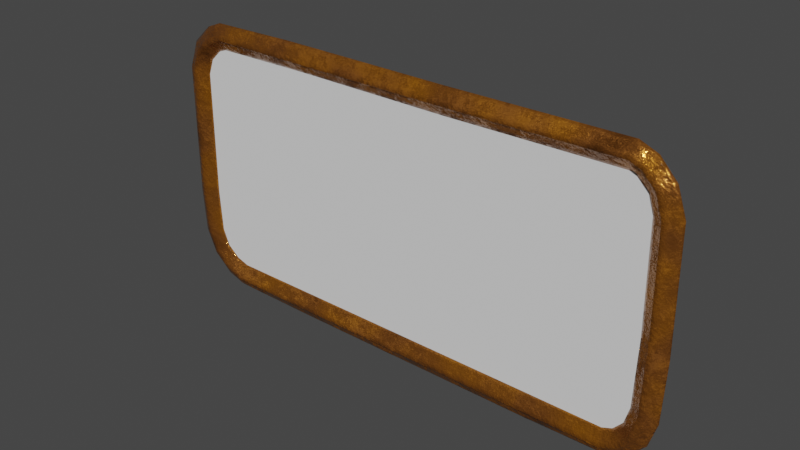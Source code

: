 # Source: espejo_cuadrao.blend  (saved by Blender 3.6.13; exported with 4.5.12 LTS)
import bpy
from mathutils import Matrix  # noqa: F401  (used for matrix-valued properties, if any)

bpy.ops.wm.read_factory_settings(use_empty=True)
scene = bpy.context.scene
scene.name = 'Scene'

# ---- collections
col_collection = bpy.data.collections.new('Collection'); scene.collection.children.link(col_collection)

# ---- materials (node trees are filled in below, after node groups)
mat_material_001 = bpy.data.materials.new('Material.001')
mat_material_001.use_transparent_shadow = False

# ---- node groups
ng_nodegroup = bpy.data.node_groups.new('NodeGroup', 'ShaderNodeTree')
_N = ng_nodegroup.nodes; _L = ng_nodegroup.links
n0 = _N.new('NodeGroupOutput'); n0.name = 'Group Output'; n0.location = (842, 0)
n1 = _N.new('ShaderNodeBsdfPrincipled'); n1.name = 'Principled BSDF'; n1.location = (362, 220)
n1.distribution = 'GGX'
n1.subsurface_method = 'RANDOM_WALK_SKIN'
n1.inputs[1].default_value = 0.7
n1.inputs[3].default_value = 1.1
n1.inputs[15].default_value = 0.4
n1.inputs[16].default_value = 0.175
n1.inputs[19].default_value = 0.0375
n1.inputs[27].default_value = (0.0, 0.0, 0.0, 1.0)
n1.inputs[28].default_value = 1.0
n2 = _N.new('ShaderNodeOutputMaterial'); n2.name = 'Material Output'; n2.location = (652, 220)
n3 = _N.new('ShaderNodeTexNoise'); n3.name = 'Noise Texture'; n3.location = (-288, 190)
n4 = _N.new('ShaderNodeTexNoise'); n4.name = 'Noise Texture.001'; n4.location = (-334, -94)
n4.inputs[2].default_value = 2.0
n4.inputs[3].default_value = 10.0
n4.inputs[4].default_value = 0.75
n5 = _N.new('ShaderNodeBump'); n5.name = 'Bump'; n5.location = (155, -220)
n5.inputs[0].default_value = 0.2
n5.inputs[1].default_value = 1.0
n5.inputs[2].default_value = 1.0
n6 = _N.new('ShaderNodeTexCoord'); n6.name = 'Texture Coordinate'; n6.location = (-652, -107)
n7 = _N.new('ShaderNodeValToRGB'); n7.name = 'Color Ramp'; n7.location = (-13, 191)
while len(n7.color_ramp.elements) > 1: n7.color_ramp.elements.remove(n7.color_ramp.elements[-1])
n7.color_ramp.elements[0].position = 0.0; n7.color_ramp.elements[0].color = (0.6187, 0.2191, 0.001021, 1.0)
_e = n7.color_ramp.elements.new(0.575); _e.color = (0.2851, 0.1044, 0.02151, 1.0)
_e = n7.color_ramp.elements.new(0.825); _e.color = (0.01106, 0.005575, 0.0001344, 1.0)
_e = n7.color_ramp.elements.new(1.0); _e.color = (0.4793, 0.1714, 0.0009106, 1.0)
n8 = _N.new('ShaderNodeTexNoise'); n8.name = 'Musgrave Texture'; n8.location = (-54, -122)
n8.width = 150
n8.normalize = False
n8.inputs[3].default_value = 9.0
n8.inputs[4].default_value = 1.0
n9 = _N.new('NodeGroupInput'); n9.name = 'Group Input'; n9.location = (-852, 0)
_L.new(n5.outputs[0], n1.inputs[5])
_L.new(n4.outputs[0], n5.inputs[3])
_L.new(n4.outputs[1], n8.inputs[2])
_L.new(n8.outputs[0], n1.inputs[2])
_L.new(n3.outputs[1], n7.inputs[0])
_L.new(n7.outputs[0], n1.inputs[0])
_L.new(n1.outputs[0], n2.inputs[0])
_L.new(n6.outputs[3], n4.inputs[0])
n0.is_active_output = True

# ---- material node trees
mat_material_001.use_nodes = True; mat_material_001.node_tree.nodes.clear()
_N = mat_material_001.node_tree.nodes; _L = mat_material_001.node_tree.links
n0 = _N.new('ShaderNodeGroup'); n0.name = 'Group'; n0.location = (-350, 90)
n0.node_tree = ng_nodegroup

# ---- world
world_world = bpy.data.worlds.new('World'); scene.world = world_world
world_world.use_nodes = True; world_world.node_tree.nodes.clear()
_N = world_world.node_tree.nodes; _L = world_world.node_tree.links
n0 = _N.new('ShaderNodeOutputWorld'); n0.name = 'World Output'; n0.location = (300, 300)
n1 = _N.new('ShaderNodeBackground'); n1.name = 'Background'; n1.location = (10, 300)
n1.inputs[0].default_value = (0.05088, 0.05088, 0.05088, 1.0)
_L.new(n1.outputs[0], n0.inputs[0])
n0.is_active_output = True
world_world.color = (0.05088, 0.05088, 0.05088)
world_world.use_sun_shadow = False
world_world.sun_shadow_jitter_overblur = 0.0

# ---- meshes
me_beziercircle = bpy.data.meshes.new('BezierCircle')
me_beziercircle.from_pydata([(-2.382, 0.7508, -0.12), (-2.396, 0.7521, -0.08764), (-2.449, 0.7598, -0.05161), (-2.459, 0.766, -0.0291), (-2.481, 0.7656, -5.291e-08), (-2.459, 0.766, 0.0291), (-2.449, 0.7598, 0.05161), (-2.396, 0.7521, 0.08764), (-2.382, 0.7508, 0.12), (-2.327, 0.7427, 0.08725), (-2.327, 0.7427, -0.08725), (-2.27, 0.9323, -0.12), (-2.305, 0.9557, -0.12), (-2.317, 0.9633, -0.08724), (-2.361, 0.9933, -0.05152), (-2.374, 1.002, -0.02468), (-2.387, 1.011, 0.005801), (-2.362, 0.9938, 0.04634), (-2.317, 0.9633, 0.08724), (-2.305, 0.9557, 0.12), (-2.27, 0.9323, 0.12), (-2.259, 0.9245, 0.08724), (-2.215, 0.8947, 0.05131), (-2.206, 0.8884, 0.02792), (-2.188, 0.8768, -3.625e-08), (-2.206, 0.8884, -0.02792), (-2.215, 0.8947, -0.05131), (-2.259, 0.9245, -0.08724), (-2.16, 1.09, -0.12), (-2.168, 1.101, -0.08724), (-2.196, 1.146, -0.05123), (-2.202, 1.156, -0.02801), (-2.213, 1.173, -3.926e-08), (-2.202, 1.156, 0.02801), (-2.196, 1.146, 0.05123), (-2.168, 1.101, 0.08724), (-2.16, 1.09, 0.12), (-2.138, 1.054, 0.12), (-2.13, 1.043, 0.08724), (-2.102, 0.9974, 0.05143), (-2.093, 0.984, 0.02463), (-2.085, 0.9708, -0.005768), (-2.101, 0.9966, -0.0463), (-2.13, 1.043, -0.08724), (-2.138, 1.054, -0.12), (-2.009, 1.105, -0.12), (-2.013, 1.149, -0.12), (-2.016, 1.16, -0.08854), (-2.05, 1.205, -0.05155), (-2.053, 1.221, -0.0247), (-2.056, 1.236, 0.005781), (-2.05, 1.206, 0.04634), (-2.016, 1.16, 0.08854), (-2.013, 1.149, 0.12), (-2.009, 1.105, 0.12), (-2.004, 1.094, 0.08832), (-2.015, 1.033, 0.05131), (-2.013, 1.022, 0.02793), (-2.009, 1.001, -3.053e-08), (-2.013, 1.022, -0.02793), (-2.015, 1.033, -0.05131), (-2.004, 1.094, -0.08832), (-1.171, 1.216, -0.05123), (-1.117, 1.23, -0.02655), (-1.233, 1.248, 8.56e-09), (-1.117, 1.23, 0.02655), (-1.171, 1.216, 0.05123), (-1.148, 1.04, 0.05122), (-1.025, 1.026, 0.02651), (-1.087, 1.008, -6.259e-09), (-1.025, 1.026, -0.02651), (-1.148, 1.04, -0.05122), (0.396, 1.139, -0.12), (0.3917, 1.152, -0.08776), (0.3944, 1.206, -0.05096), (0.398, 1.218, -0.02741), (0.3909, 1.237, -7.766e-09), (0.398, 1.218, 0.02741), (0.3944, 1.206, 0.05096), (0.3917, 1.152, 0.08776), (0.3959, 1.139, 0.12), (0.3908, 1.096, 0.12), (0.3937, 1.083, 0.08776), (0.3927, 1.029, 0.05113), (0.4238, 1.022, 0.03003), (0.4125, 0.9973, 0.00484), (0.2959, 1.016, -0.02661), (0.3927, 1.029, -0.05113), (0.3937, 1.083, -0.08776), (0.3908, 1.096, -0.12), (1.996, 1.148, -0.12), (2.0, 1.16, -0.08791), (2.008, 1.214, -0.05102), (2.008, 1.227, -0.0267), (2.017, 1.245, 0.006296), (2.011, 1.221, 0.03089), (2.008, 1.214, 0.05102), (2.0, 1.16, 0.0879), (1.996, 1.148, 0.12), (1.99, 1.106, 0.12), (1.986, 1.093, 0.08761), (1.977, 1.04, 0.05115), (1.975, 1.024, -0.02421), (1.977, 1.04, -0.05115), (1.986, 1.093, -0.08761), (1.99, 1.106, -0.12), (1.975, 1.024, 0.02421), (2.002, 1.002, -3.178e-08), (2.119, 1.096, -0.12), (2.127, 1.107, -0.08724), (2.156, 1.151, -0.05135), (2.161, 1.165, -0.02642), (2.175, 1.177, -4.162e-08), (2.161, 1.165, 0.02642), (2.156, 1.151, 0.05135), (2.127, 1.107, 0.08724), (2.119, 1.096, 0.12), (2.095, 1.061, 0.12), (2.087, 1.05, 0.08724), (2.056, 1.006, 0.05134), (2.045, 0.9979, 0.0264), (2.045, 0.9979, -0.0264), (2.056, 1.006, -0.05134), (2.087, 1.05, -0.08724), (2.095, 1.061, -0.12), (2.212, 0.9387, -0.12), (2.248, 0.9603, -0.12), (2.259, 0.9673, -0.08724), (2.305, 0.9946, -0.05153), (2.319, 1.003, -0.02469), (2.332, 1.011, 0.005798), (2.306, 0.9951, 0.04634), (2.259, 0.9673, 0.08724), (2.248, 0.9603, 0.12), (2.212, 0.9387, 0.12), (2.2, 0.9318, 0.08724), (2.154, 0.9046, 0.05131), (2.144, 0.8986, 0.02792), (2.127, 0.8881, -3.111e-08), (2.144, 0.8986, -0.02792), (2.154, 0.9046, -0.05131), (2.2, 0.9318, -0.08724), (2.316, 0.7502, -0.12), (2.33, 0.7513, -0.08685), (2.383, 0.7588, -0.05155), (2.396, 0.7586, -0.02703), (2.415, 0.7635, -2.825e-08), (2.396, 0.7586, 0.02703), (2.383, 0.7588, 0.05155), (2.33, 0.7513, 0.08685), (2.316, 0.7502, 0.12), (2.275, 0.743, 0.12), (2.261, 0.7415, 0.08686), (2.208, 0.7333, 0.05151), (2.194, 0.7287, 0.02589), (2.176, 0.7297, -2.481e-08), (2.194, 0.7287, -0.02589), (2.208, 0.7333, -0.05151), (2.261, 0.7415, -0.08686), (2.275, 0.743, -0.12), (2.29, -0.2374, -0.12), (2.333, -0.2341, -0.12), (2.346, -0.3027, -0.08738), (2.4, -0.2893, -0.05129), (2.414, -0.2772, -0.02655), (2.431, -0.3299, 4.411e-08), (2.414, -0.2772, 0.02655), (2.4, -0.2893, 0.05129), (2.346, -0.3027, 0.08738), (2.333, -0.2341, 0.12), (2.29, -0.2374, 0.12), (2.277, -0.2344, 0.08778), (2.223, -0.2359, 0.05095), (2.211, -0.2382, 0.02741), (2.192, -0.2332, -2.255e-08), (2.211, -0.2382, -0.02741), (2.223, -0.2359, -0.05095), (2.277, -0.2344, -0.08778), (2.314, -0.8727, -0.12), (2.314, -0.8727, 0.12), (2.272, -0.8651, 0.12), (2.258, -0.8637, 0.0871), (2.206, -0.8555, 0.05138), (2.192, -0.8505, 0.02561), (2.174, -0.8513, -1.302e-08), (2.192, -0.8505, -0.02561), (2.206, -0.8555, -0.05138), (2.258, -0.8637, -0.0871), (2.272, -0.8651, -0.12), (2.327, -0.8765, -0.08724), (2.379, -0.8837, -0.05132), (2.394, -0.8791, -0.02648), (2.411, -0.8903, 3.85e-08), (2.394, -0.8791, 0.02648), (2.379, -0.8837, 0.05132), (2.327, -0.8765, 0.08724), (2.216, -1.056, -0.12), (2.253, -1.076, -0.12), (2.265, -1.083, -0.08724), (2.312, -1.11, -0.04631), (2.339, -1.125, -0.005791), (2.325, -1.117, 0.02467), (2.311, -1.109, 0.05148), (2.265, -1.083, 0.08724), (2.253, -1.076, 0.12), (2.216, -1.056, 0.12), (2.204, -1.049, 0.08724), (2.158, -1.023, 0.05127), (2.148, -1.017, 0.02796), (2.13, -1.007, 4.308e-08), (2.148, -1.017, -0.02795), (2.158, -1.023, -0.05127), (2.204, -1.049, -0.08724), (2.104, -1.179, -0.12), (2.128, -1.213, -0.12), (2.136, -1.225, -0.08724), (2.166, -1.269, -0.0514), (2.171, -1.282, -0.02642), (2.185, -1.294, 4.233e-08), (2.171, -1.282, 0.02642), (2.166, -1.269, 0.0514), (2.136, -1.225, 0.08724), (2.128, -1.213, 0.12), (2.104, -1.179, 0.12), (2.096, -1.168, 0.08724), (2.065, -1.124, 0.05139), (2.054, -1.116, 0.02638), (2.048, -1.098, 4.978e-08), (2.054, -1.116, -0.02638), (2.065, -1.124, -0.05139), (2.096, -1.168, -0.08724), (1.976, -1.231, -0.12), (1.979, -1.274, -0.12), (1.985, -1.286, -0.08815), (2.015, -1.331, -0.05146), (2.013, -1.345, -0.02645), (2.023, -1.362, 4.655e-08), (2.013, -1.345, 0.02645), (2.015, -1.331, 0.05146), (1.985, -1.286, 0.08815), (1.979, -1.274, 0.12), (1.976, -1.231, 0.12), (1.971, -1.219, 0.08787), (1.963, -1.164, 0.05091), (1.972, -1.146, 0.02635), (1.956, -1.134, 2.943e-08), (1.972, -1.146, -0.02635), (1.963, -1.164, -0.05091), (1.971, -1.219, -0.08787), (1.219, -1.343, -0.05123), (1.161, -1.356, -0.02655), (1.258, -1.374, 2.563e-08), (1.161, -1.356, 0.02655), (1.219, -1.343, 0.05123), (1.196, -1.151, 0.0253), (1.196, -1.151, -0.0253), (-1.949, -1.27, -0.0872), (-1.146, -1.331, -0.05118), (-1.116, -1.343, -0.02711), (-1.188, -1.362, 2.164e-08), (-1.116, -1.343, 0.02711), (-1.146, -1.331, 0.05119), (-1.949, -1.27, 0.0872), (-1.946, -1.256, 0.12), (-1.942, -1.214, 0.12), (-1.939, -1.2, 0.08712), (-1.932, -1.147, 0.05133), (-1.105, -1.147, 0.03013), (-1.927, -1.116, 4.135e-08), (-1.105, -1.147, -0.03013), (-1.932, -1.147, -0.05133), (-1.939, -1.2, -0.08712), (-1.942, -1.214, -0.12), (-1.939, -1.127, 0.02204), (-1.939, -1.127, -0.02204), (-1.946, -1.256, -0.12), (-2.117, -1.198, -0.12), (-1.981, -1.315, -0.05136), (-1.978, -1.329, -0.02645), (-1.987, -1.346, 4.331e-08), (-1.978, -1.329, 0.02645), (-1.981, -1.315, 0.05136), (-2.117, -1.198, 0.12), (-2.123, -1.21, -0.08724), (-2.149, -1.257, -0.05134), (-2.151, -1.271, -0.02644), (-2.166, -1.284, 5.243e-08), (-2.151, -1.271, 0.02644), (-2.149, -1.257, 0.05134), (-2.123, -1.21, 0.08724), (-2.096, -1.161, 0.12), (-2.089, -1.15, 0.08724), (-2.062, -1.104, 0.0513), (-2.051, -1.094, 0.02638), (-2.047, -1.075, 3.753e-08), (-2.051, -1.094, -0.02638), (-2.062, -1.104, -0.0513), (-2.089, -1.15, -0.08724), (-2.096, -1.161, -0.12), (-2.241, -1.038, -0.12), (-2.275, -1.063, -0.12), (-2.286, -1.071, -0.08724), (-2.329, -1.103, -0.05152), (-2.341, -1.113, -0.02468), (-2.354, -1.122, 0.0058), (-2.33, -1.104, 0.04634), (-2.286, -1.071, 0.08724), (-2.275, -1.063, 0.12), (-2.241, -1.038, 0.12), (-2.23, -1.03, 0.08724), (-2.187, -0.9985, 0.05131), (-2.178, -0.9916, 0.02792), (-2.162, -0.9794, 4.228e-08), (-2.178, -0.9916, -0.02792), (-2.187, -0.9985, -0.05131), (-2.23, -1.03, -0.08724), (-2.321, -0.8521, -0.12), (-2.362, -0.8624, -0.12), (-2.375, -0.8657, -0.08724), (-2.427, -0.8771, -0.05143), (-2.442, -0.8753, -0.02646), (-2.458, -0.886, 3.886e-08), (-2.442, -0.8753, 0.02646), (-2.427, -0.8771, 0.05143), (-2.375, -0.8657, 0.08724), (-2.362, -0.8624, 0.12), (-2.321, -0.8521, 0.12), (-2.308, -0.8491, 0.08724), (-2.256, -0.8356, 0.05139), (-2.244, -0.8267, 0.02636), (-2.225, -0.8287, 3.328e-08), (-2.244, -0.8267, -0.02636), (-2.256, -0.8356, -0.05139), (-2.308, -0.8491, -0.08724), (-2.388, -0.4664, -0.12), (-2.403, -0.4614, -0.08716), (-2.455, -0.4737, -0.05192), (-2.468, -0.4799, -0.02742), (-2.488, -0.4803, -2.09e-10), (-2.468, -0.4799, 0.02742), (-2.455, -0.4737, 0.05192), (-2.403, -0.4614, 0.08716), (-2.388, -0.4664, 0.12), (-2.332, -0.4689, 0.08718), (-2.281, -0.4387, 0.05136), (-2.265, -0.4487, 0.02523), (-2.248, -0.4406, 1.632e-08), (-2.265, -0.4487, -0.02523), (-2.281, -0.4387, -0.05136), (-2.332, -0.4689, -0.08718), (-2.347, -0.4596, -0.12), (-2.347, -0.4596, 0.12), (-2.473, 0.456, -0.01946), (-2.473, 0.456, 0.01946), (-2.266, 0.7334, 0.03005), (-2.242, 0.7295, 1.437e-08), (-2.266, 0.7334, -0.03005), (-2.341, 0.7438, 0.12), (-2.274, 0.7328, 0.05111), (-2.252, 0.7295, 0.01861), (-2.252, 0.7295, -0.01861), (-2.274, 0.7328, -0.05111), (-2.341, 0.7438, -0.12)], [], [(16, 4, 5), (17, 5, 6), (23, 354, 359), (356, 25, 360), (28, 11, 12), (17, 33, 16), (20, 36, 19), (41, 24, 25), (42, 25, 26), (28, 45, 44), (50, 32, 33), (51, 33, 34), (54, 36, 37), (42, 59, 41), (62, 47, 48), (51, 65, 50), (52, 66, 51), (72, 45, 46), (54, 80, 53), (69, 85, 68), (94, 76, 77), (106, 84, 85), (106, 101, 84), (107, 106, 85), (102, 107, 85), (103, 102, 86), (90, 108, 105), (113, 94, 95), (116, 98, 99), (11, 362, 0, 12), (108, 125, 124), (130, 112, 113), (131, 113, 114), (134, 116, 117), (142, 125, 126), (131, 147, 130), (134, 150, 133), (178, 160, 161), (170, 179, 169), (178, 196, 188), (191, 199, 190), (192, 200, 191), (205, 179, 180), (217, 199, 200), (249, 233, 234), (239, 253, 238), (245, 254, 244), (255, 245, 246), (275, 231, 232), (241, 263, 240), (273, 267, 254), (269, 274, 255), (273, 266, 267), (270, 274, 269), (276, 298, 272), (290, 282, 264), (276, 299, 298), (304, 286, 287), (305, 287, 288), (308, 282, 290), (305, 322, 304), (334, 316, 317), (326, 342, 325), (0, 350, 334), (351, 8, 342), (344, 9, 343), (10, 348, 349), (1, 0, 335), (3, 2, 337), (4, 352, 338), (353, 4, 338), (6, 5, 339), (8, 7, 341), (9, 357, 351), (354, 358, 344), (355, 359, 345), (360, 355, 347), (361, 356, 348), (362, 10, 350), (4, 3, 352), (5, 4, 353), (12, 0, 1, 13), (13, 1, 2, 14), (14, 2, 3, 15), (15, 3, 4, 16), (6, 7, 18, 17), (17, 16, 5), (7, 8, 19, 18), (8, 357, 20, 19), (357, 9, 21, 20), (9, 358, 22, 21), (358, 354, 23, 22), (359, 355, 24, 23), (24, 355, 360, 25), (25, 356, 361, 26), (26, 361, 10, 27), (27, 10, 362, 11), (12, 13, 29, 28), (28, 44, 11), (13, 14, 30, 29), (14, 15, 31, 30), (15, 16, 32, 31), (34, 17, 18, 35), (16, 33, 32), (17, 34, 33), (35, 18, 19, 36), (37, 20, 21, 38), (20, 37, 36), (38, 21, 22, 39), (39, 22, 23, 40), (40, 23, 24, 41), (26, 27, 43, 42), (42, 41, 25), (27, 11, 44, 43), (46, 28, 29, 47), (28, 46, 45), (47, 29, 30, 48), (48, 30, 31, 49), (49, 31, 32, 50), (34, 35, 52, 51), (51, 50, 33), (35, 36, 53, 52), (37, 38, 55, 54), (54, 53, 36), (38, 39, 56, 55), (39, 40, 57, 56), (40, 41, 58, 57), (60, 42, 43, 61), (41, 59, 58), (42, 60, 59), (61, 43, 44, 45), (48, 49, 63, 62), (49, 50, 64, 63), (67, 56, 57, 68), (50, 65, 64), (51, 66, 65), (56, 67, 55), (68, 57, 58, 69), (58, 59, 70, 69), (59, 60, 71, 70), (46, 47, 73, 72), (61, 71, 60), (72, 89, 45), (47, 62, 74, 73), (62, 63, 75, 74), (63, 64, 76, 75), (76, 64, 65, 77), (77, 65, 66, 78), (78, 66, 52, 79), (79, 52, 53, 80), (81, 54, 55, 82), (54, 81, 80), (82, 55, 67, 83), (83, 67, 68, 84), (69, 70, 86, 85), (68, 85, 84), (70, 71, 87, 86), (71, 61, 88, 87), (61, 45, 89, 88), (105, 89, 72, 90), (90, 72, 73, 91), (91, 73, 74, 92), (92, 74, 75, 93), (93, 75, 76, 94), (77, 78, 96, 95), (95, 94, 77), (78, 79, 97, 96), (79, 80, 98, 97), (80, 81, 99, 98), (81, 82, 100, 99), (82, 83, 101, 100), (103, 87, 88, 104), (84, 101, 83), (86, 102, 85), (87, 103, 86), (104, 88, 89, 105), (108, 90, 91, 109), (105, 108, 124), (109, 91, 92, 110), (110, 92, 93, 111), (111, 93, 94, 112), (95, 96, 114, 113), (113, 112, 94), (96, 97, 115, 114), (97, 98, 116, 115), (99, 100, 118, 117), (117, 116, 99), (100, 101, 119, 118), (101, 106, 120, 119), (121, 102, 103, 122), (107, 120, 106), (102, 121, 107), (122, 103, 104, 123), (123, 104, 105, 124), (126, 108, 109, 127), (108, 126, 125), (127, 109, 110, 128), (128, 110, 111, 129), (129, 111, 112, 130), (114, 115, 132, 131), (131, 130, 113), (115, 116, 133, 132), (117, 118, 135, 134), (134, 133, 116), (118, 119, 136, 135), (119, 120, 137, 136), (120, 107, 138, 137), (138, 107, 121, 139), (139, 121, 122, 140), (140, 122, 123, 141), (141, 123, 124, 125), (126, 127, 143, 142), (142, 159, 125), (127, 128, 144, 143), (128, 129, 145, 144), (129, 130, 146, 145), (148, 131, 132, 149), (130, 147, 146), (131, 148, 147), (149, 132, 133, 150), (151, 134, 135, 152), (134, 151, 150), (152, 135, 136, 153), (153, 136, 137, 154), (154, 137, 138, 155), (138, 139, 156, 155), (139, 140, 157, 156), (140, 141, 158, 157), (141, 125, 159, 158), (160, 159, 142, 161), (161, 142, 143, 162), (162, 143, 144, 163), (163, 144, 145, 164), (164, 145, 146, 165), (146, 147, 166, 165), (147, 148, 167, 166), (148, 149, 168, 167), (149, 150, 169, 168), (150, 151, 170, 169), (151, 152, 171, 170), (152, 153, 172, 171), (153, 154, 173, 172), (154, 155, 174, 173), (174, 155, 156, 175), (175, 156, 157, 176), (176, 157, 158, 177), (177, 158, 159, 160), (180, 170, 171, 181), (178, 188, 160), (162, 178, 161), (169, 179, 168), (170, 180, 179), (181, 171, 172, 182), (182, 172, 173, 183), (183, 173, 174, 184), (174, 175, 185, 184), (175, 176, 186, 185), (176, 177, 187, 186), (177, 160, 188, 187), (189, 162, 163, 190), (162, 189, 178), (190, 163, 164, 191), (191, 164, 165, 192), (165, 166, 193, 192), (166, 167, 194, 193), (167, 168, 195, 194), (197, 178, 189, 198), (179, 195, 168), (178, 197, 196), (198, 189, 190, 199), (192, 193, 201, 200), (191, 200, 199), (193, 194, 202, 201), (194, 195, 203, 202), (195, 179, 204, 203), (180, 181, 206, 205), (205, 204, 179), (181, 182, 207, 206), (182, 183, 208, 207), (183, 184, 209, 208), (209, 184, 185, 210), (210, 185, 186, 211), (211, 186, 187, 212), (212, 187, 188, 196), (196, 197, 214, 213), (197, 198, 215, 214), (198, 199, 216, 215), (218, 200, 201, 219), (217, 216, 199), (218, 217, 200), (219, 201, 202, 220), (220, 202, 203, 221), (221, 203, 204, 222), (222, 204, 205, 223), (223, 205, 206, 224), (224, 206, 207, 225), (225, 207, 208, 226), (226, 208, 209, 227), (209, 210, 228, 227), (210, 211, 229, 228), (211, 212, 230, 229), (212, 196, 213, 230), (213, 214, 232, 231), (214, 215, 233, 232), (215, 216, 234, 233), (216, 217, 235, 234), (217, 218, 236, 235), (236, 218, 219, 237), (237, 219, 220, 238), (238, 220, 221, 239), (239, 221, 222, 240), (240, 222, 223, 241), (241, 223, 224, 242), (242, 224, 225, 243), (243, 225, 226, 244), (244, 226, 227, 245), (227, 228, 246, 245), (228, 229, 247, 246), (229, 230, 248, 247), (230, 213, 231, 248), (234, 235, 250, 249), (235, 236, 251, 250), (251, 236, 237, 252), (252, 237, 238, 253), (232, 233, 256, 275), (244, 254, 243), (247, 255, 246), (275, 272, 231), (233, 249, 257, 256), (249, 250, 258, 257), (250, 251, 259, 258), (259, 251, 252, 260), (260, 252, 253, 261), (261, 253, 239, 262), (262, 239, 240, 263), (264, 241, 242, 265), (241, 264, 263), (265, 242, 243, 266), (266, 243, 254, 267), (255, 247, 270, 269), (245, 268, 254), (255, 268, 245), (247, 248, 271, 270), (248, 231, 272, 271), (277, 257, 258, 278), (268, 273, 254), (255, 274, 268), (275, 276, 272), (257, 277, 256), (278, 258, 259, 279), (259, 260, 280, 279), (260, 261, 281, 280), (276, 275, 256, 283), (262, 281, 261), (264, 282, 263), (283, 256, 277, 284), (284, 277, 278, 285), (285, 278, 279, 286), (279, 280, 287, 286), (280, 281, 288, 287), (281, 262, 289, 288), (262, 263, 282, 289), (264, 265, 291, 290), (265, 266, 292, 291), (266, 273, 293, 292), (273, 268, 294, 293), (294, 268, 274, 295), (295, 274, 270, 296), (296, 270, 271, 297), (297, 271, 272, 298), (300, 276, 283, 301), (276, 300, 299), (301, 283, 284, 302), (302, 284, 285, 303), (303, 285, 286, 304), (288, 289, 306, 305), (305, 304, 287), (289, 282, 307, 306), (290, 291, 309, 308), (308, 307, 282), (291, 292, 310, 309), (292, 293, 311, 310), (293, 294, 312, 311), (312, 294, 295, 313), (313, 295, 296, 314), (314, 296, 297, 315), (315, 297, 298, 299), (299, 300, 317, 316), (300, 301, 318, 317), (301, 302, 319, 318), (302, 303, 320, 319), (303, 304, 321, 320), (323, 305, 306, 324), (304, 322, 321), (305, 323, 322), (324, 306, 307, 325), (325, 307, 308, 326), (326, 308, 309, 327), (327, 309, 310, 328), (328, 310, 311, 329), (329, 311, 312, 330), (312, 313, 331, 330), (313, 314, 332, 331), (314, 315, 333, 332), (315, 299, 316, 333), (317, 318, 335, 334), (334, 350, 316), (318, 319, 336, 335), (319, 320, 337, 336), (320, 321, 338, 337), (338, 321, 322, 339), (339, 322, 323, 340), (340, 323, 324, 341), (341, 324, 325, 342), (351, 326, 327, 343), (326, 351, 342), (343, 327, 328, 344), (344, 328, 329, 345), (345, 329, 330, 346), (330, 331, 347, 346), (331, 332, 348, 347), (332, 333, 349, 348), (333, 316, 350, 349), (335, 336, 2, 1), (335, 0, 334), (337, 2, 336), (338, 352, 337), (339, 353, 338), (340, 6, 339), (342, 8, 341), (343, 9, 351), (345, 354, 344), (346, 355, 345), (347, 355, 346), (348, 356, 347), (350, 10, 349), (0, 362, 350), (6, 340, 341, 7), (352, 3, 337), (339, 5, 353), (351, 357, 8), (344, 358, 9), (345, 359, 354), (356, 360, 347), (10, 361, 348)])
me_beziercircle.polygons.foreach_set('use_smooth', [True] * 445)
_uv = me_beziercircle.uv_layers.new(name='UVMap')
_uv.uv.foreach_set('vector', [0.02778, 0.2589, 0.0, 0.25, 0.0, 0.3084, 0.02778, 0.3487, 0.0, 0.3084, 0.0, 0.3566, 0.02778, 0.6864, 0.0, 0.6786, 0.0, 0.7143, 0.0, 0.8214, 0.02778, 0.8136, 0.0, 0.7857, 0.05556, 0.03572, 0.02778, 0.0, 0.02778, 0.03571, 0.02778, 0.3487, 0.05556, 0.3138, 0.02778, 0.2589, 0.02778, 0.5357, 0.05556, 0.4643, 0.02778, 0.4643, 0.05556, 0.7589, 0.02778, 0.75, 0.02778, 0.8136, 0.05556, 0.8486, 0.02778, 0.8136, 0.02778, 0.8567, 0.05556, 1.0, 0.08412, 0.9644, 0.05556, 0.9643, 0.08333, 0.2589, 0.05556, 0.25, 0.05556, 0.3138, 0.08333, 0.3487, 0.05556, 0.3138, 0.05556, 0.3565, 0.08412, 0.5356, 0.05556, 0.4643, 0.05556, 0.5357, 0.05556, 0.8486, 0.08333, 0.8136, 0.05556, 0.7589, 0.1168, 0.1435, 0.08426, 0.07143, 0.08333, 0.1433, 0.08333, 0.3487, 0.1188, 0.2255, 0.08333, 0.2589, 0.08426, 0.4286, 0.1168, 0.3565, 0.08333, 0.3487, 0.1825, 0.03571, 0.1389, 0.0, 0.0843, 0.03571, 0.08412, 0.5356, 0.1825, 0.4643, 0.0843, 0.4643, 0.1216, 0.75, 0.1833, 0.7281, 0.1229, 0.5937, 0.2498, 0.2595, 0.1823, 0.25, 0.1823, 0.3102, 0.25, 0.698, 0.1837, 0.6786, 0.1833, 0.7281, 0.25, 0.698, 0.2499, 0.6434, 0.1837, 0.6786, 0.2612, 0.75, 0.25, 0.698, 0.1833, 0.7281, 0.25, 0.802, 0.2612, 0.75, 0.1833, 0.7281, 0.2499, 0.8566, 0.25, 0.802, 0.1794, 0.7131, 0.2498, 0.03571, 0.2778, 0.03573, 0.25, 0.0, 0.2778, 0.3084, 0.2498, 0.2595, 0.2498, 0.3214, 0.2778, 0.4643, 0.2498, 0.4643, 0.2499, 0.5357, 0.02778, 0.0, 0.0, 0.0, 0.0, 0.03571, 0.02778, 0.03571, 0.2778, 1.0, 0.3056, 0.9643, 0.2778, 0.9643, 0.3056, 0.2589, 0.2778, 0.25, 0.2778, 0.3084, 0.3056, 0.3487, 0.2778, 0.3084, 0.2778, 0.3566, 0.3056, 0.5357, 0.2778, 0.4643, 0.2778, 0.5357, 0.3343, 0.03571, 0.3056, 0.0, 0.3056, 0.03571, 0.3056, 0.3487, 0.3346, 0.3111, 0.3056, 0.2589, 0.3056, 0.5357, 0.3343, 0.4643, 0.3056, 0.4643, 0.4998, 0.03577, 0.4338, 0.0, 0.4334, 0.03571, 0.4338, 0.5357, 0.4998, 0.4642, 0.4334, 0.4643, 0.4998, 1.0, 0.5278, 0.9643, 0.4997, 0.9643, 0.5, 0.1915, 0.5278, 0.1514, 0.5, 0.1434, 0.5, 0.25, 0.5278, 0.2411, 0.5, 0.1915, 0.5278, 0.5357, 0.4998, 0.4642, 0.4997, 0.5357, 0.5556, 0.1916, 0.5278, 0.1514, 0.5278, 0.2411, 0.6145, 0.1488, 0.5842, 0.07143, 0.5833, 0.1432, 0.5842, 0.4286, 0.6145, 0.3512, 0.5833, 0.3568, 0.5841, 0.75, 0.6156, 0.6936, 0.5833, 0.6918, 0.6156, 0.8064, 0.5841, 0.75, 0.5833, 0.8082, 0.749, 0.03572, 0.6389, 0.0, 0.5843, 0.03571, 0.5841, 0.5357, 0.749, 0.4643, 0.5843, 0.4643, 0.7499, 0.6918, 0.7144, 0.6786, 0.6156, 0.6936, 0.7144, 0.8214, 0.7499, 0.8082, 0.6156, 0.8064, 0.7499, 0.6918, 0.7492, 0.6434, 0.7144, 0.6786, 0.7492, 0.8566, 0.7499, 0.8082, 0.7144, 0.8214, 0.7778, 1.0, 0.7778, 0.9643, 0.7491, 0.9643, 0.7778, 0.5357, 0.7778, 0.4643, 0.7491, 0.5357, 0.7778, 1.0, 0.8056, 0.9643, 0.7778, 0.9643, 0.8056, 0.2589, 0.7778, 0.25, 0.7778, 0.3084, 0.8056, 0.3487, 0.7778, 0.3084, 0.7778, 0.3566, 0.8056, 0.5357, 0.7778, 0.4643, 0.7778, 0.5357, 0.8056, 0.3487, 0.8333, 0.3084, 0.8056, 0.2589, 0.8763, 0.03571, 0.8333, 0.0, 0.8333, 0.03571, 0.8333, 0.5357, 0.8763, 0.4643, 0.8333, 0.4643, 0.9995, 0.03571, 0.8896, 0.0, 0.8763, 0.03571, 0.8769, 0.5357, 0.9995, 0.4643, 0.8763, 0.4643, 0.8781, 0.6431, 0.9997, 0.5714, 0.8759, 0.5714, 0.9997, 0.9286, 0.8781, 0.8569, 0.8759, 0.9286, 0.9993, 0.07143, 0.9995, 0.03571, 0.8769, 0.07143, 1.0, 0.1916, 0.9992, 0.1434, 0.8753, 0.1912, 0.9991, 0.25, 0.9666, 0.2143, 0.8752, 0.25, 0.9666, 0.2857, 0.9991, 0.25, 0.8752, 0.25, 0.9992, 0.3566, 1.0, 0.3084, 0.8753, 0.3088, 0.9995, 0.4643, 0.9993, 0.4286, 0.8769, 0.4286, 0.9997, 0.5714, 0.9996, 0.5357, 0.8769, 0.5357, 0.9999, 0.6786, 0.9998, 0.6435, 0.8781, 0.6431, 1.0, 0.75, 0.9998, 0.7143, 0.8778, 0.6945, 0.9998, 0.7857, 1.0, 0.75, 0.8778, 0.8055, 0.9998, 0.8565, 0.9999, 0.8214, 0.8781, 0.8569, 0.9996, 0.9643, 0.9997, 0.9286, 0.8769, 0.9643, 0.9991, 0.25, 1.0, 0.1916, 0.9666, 0.2143, 1.0, 0.3084, 0.9991, 0.25, 0.9666, 0.2857, 0.02778, 0.03571, 0.0, 0.03571, 0.0, 0.07143, 0.02778, 0.07143, 0.02778, 0.07143, 0.0, 0.07143, 0.0, 0.1434, 0.02778, 0.1433, 0.02778, 0.1433, 0.0, 0.1434, 0.0, 0.1916, 0.02778, 0.1974, 0.02778, 0.1974, 0.0, 0.1916, 0.0, 0.25, 0.02778, 0.2589, 0.0, 0.3566, 0.0, 0.4286, 0.02778, 0.4286, 0.02778, 0.3487, 0.02778, 0.3487, 0.02778, 0.2589, 0.0, 0.3084, 0.0, 0.4286, 0.0, 0.4643, 0.02778, 0.4643, 0.02778, 0.4286, 0.0, 0.4643, 0.0, 0.5357, 0.02778, 0.5357, 0.02778, 0.4643, 0.0, 0.5357, 0.0, 0.5714, 0.02778, 0.5714, 0.02778, 0.5357, 0.0, 0.5714, 0.0, 0.6435, 0.02778, 0.6433, 0.02778, 0.5714, 0.0, 0.6435, 0.0, 0.6786, 0.02778, 0.6864, 0.02778, 0.6433, 0.0, 0.7143, 0.0, 0.75, 0.02778, 0.75, 0.02778, 0.6864, 0.02778, 0.75, 0.0, 0.75, 0.0, 0.7857, 0.02778, 0.8136, 0.02778, 0.8136, 0.0, 0.8214, 0.0, 0.8565, 0.02778, 0.8567, 0.02778, 0.8567, 0.0, 0.8565, 0.0, 0.9286, 0.02778, 0.9286, 0.02778, 0.9286, 0.0, 0.9286, 0.0, 0.9643, 0.02778, 0.9643, 0.02778, 0.03571, 0.02778, 0.07143, 0.05556, 0.07143, 0.05556, 0.03572, 0.05556, 1.0, 0.05556, 0.9643, 0.02778, 0.9643, 0.02778, 0.07143, 0.02778, 0.1433, 0.05556, 0.1435, 0.05556, 0.07143, 0.02778, 0.1433, 0.02778, 0.1974, 0.05556, 0.1862, 0.05556, 0.1435, 0.02778, 0.1974, 0.02778, 0.2589, 0.05556, 0.25, 0.05556, 0.1862, 0.05556, 0.3565, 0.02778, 0.3487, 0.02778, 0.4286, 0.05556, 0.4286, 0.02778, 0.2589, 0.05556, 0.3138, 0.05556, 0.25, 0.02778, 0.3487, 0.05556, 0.3565, 0.05556, 0.3138, 0.05556, 0.4286, 0.02778, 0.4286, 0.02778, 0.4643, 0.05556, 0.4643, 0.05556, 0.5357, 0.02778, 0.5357, 0.02778, 0.5714, 0.05556, 0.5714, 0.02778, 0.5357, 0.05556, 0.5357, 0.05556, 0.4643, 0.05556, 0.5714, 0.02778, 0.5714, 0.02778, 0.6433, 0.05556, 0.6435, 0.05556, 0.6435, 0.02778, 0.6433, 0.02778, 0.6864, 0.05556, 0.6975, 0.05556, 0.6975, 0.02778, 0.6864, 0.02778, 0.75, 0.05556, 0.7589, 0.02778, 0.8567, 0.02778, 0.9286, 0.05556, 0.9286, 0.05556, 0.8486, 0.05556, 0.8486, 0.05556, 0.7589, 0.02778, 0.8136, 0.02778, 0.9286, 0.02778, 0.9643, 0.05556, 0.9643, 0.05556, 0.9286, 0.0843, 0.03571, 0.05556, 0.03572, 0.05556, 0.07143, 0.08426, 0.07143, 0.05556, 0.03572, 0.0843, 0.03571, 0.08333, 0.0, 0.08426, 0.07143, 0.05556, 0.07143, 0.05556, 0.1435, 0.08333, 0.1433, 0.08333, 0.1433, 0.05556, 0.1435, 0.05556, 0.1862, 0.08333, 0.1974, 0.08333, 0.1974, 0.05556, 0.1862, 0.05556, 0.25, 0.08333, 0.2589, 0.05556, 0.3565, 0.05556, 0.4286, 0.08426, 0.4286, 0.08333, 0.3487, 0.08333, 0.3487, 0.08333, 0.2589, 0.05556, 0.3138, 0.05556, 0.4286, 0.05556, 0.4643, 0.0843, 0.4643, 0.08426, 0.4286, 0.05556, 0.5357, 0.05556, 0.5714, 0.0842, 0.5714, 0.08412, 0.5356, 0.08412, 0.5356, 0.0843, 0.4643, 0.05556, 0.4643, 0.05556, 0.5714, 0.05556, 0.6435, 0.08333, 0.6433, 0.0842, 0.5714, 0.05556, 0.6435, 0.05556, 0.6975, 0.08333, 0.6864, 0.08333, 0.6433, 0.05556, 0.6975, 0.05556, 0.7589, 0.08333, 0.75, 0.08333, 0.6864, 0.08333, 0.8567, 0.05556, 0.8486, 0.05556, 0.9286, 0.0842, 0.9286, 0.05556, 0.7589, 0.08333, 0.8136, 0.08333, 0.75, 0.05556, 0.8486, 0.08333, 0.8567, 0.08333, 0.8136, 0.0842, 0.9286, 0.05556, 0.9286, 0.05556, 0.9643, 0.08412, 0.9644, 0.08333, 0.1433, 0.08333, 0.1974, 0.1188, 0.2745, 0.1168, 0.1435, 0.08333, 0.1974, 0.08333, 0.2589, 0.1152, 0.25, 0.1188, 0.2745, 0.1176, 0.6435, 0.08333, 0.6433, 0.08333, 0.6864, 0.1229, 0.5937, 0.08333, 0.2589, 0.1188, 0.2255, 0.1152, 0.25, 0.08333, 0.3487, 0.1168, 0.3565, 0.1188, 0.2255, 0.08333, 0.6433, 0.1176, 0.6435, 0.0842, 0.5714, 0.1229, 0.5937, 0.08333, 0.6864, 0.08333, 0.75, 0.1216, 0.75, 0.08333, 0.75, 0.08333, 0.8136, 0.1229, 0.9063, 0.1216, 0.75, 0.08333, 0.8136, 0.08333, 0.8567, 0.1176, 0.8565, 0.1229, 0.9063, 0.0843, 0.03571, 0.08426, 0.07143, 0.1823, 0.07143, 0.1825, 0.03571, 0.0842, 0.9286, 0.1176, 0.8565, 0.08333, 0.8567, 0.1825, 1.0, 0.1823, 0.9643, 0.08412, 0.9644, 0.08426, 0.07143, 0.1168, 0.1435, 0.1831, 0.1434, 0.1823, 0.07143, 0.1168, 0.1435, 0.1188, 0.2745, 0.1823, 0.1898, 0.1831, 0.1434, 0.1188, 0.2745, 0.1152, 0.25, 0.1823, 0.25, 0.1823, 0.1898, 0.1823, 0.25, 0.1152, 0.25, 0.1188, 0.2255, 0.1823, 0.3102, 0.1823, 0.3102, 0.1188, 0.2255, 0.1168, 0.3565, 0.1831, 0.3566, 0.1831, 0.3566, 0.1168, 0.3565, 0.08426, 0.4286, 0.1823, 0.4286, 0.1823, 0.4286, 0.08426, 0.4286, 0.0843, 0.4643, 0.1825, 0.4643, 0.1823, 0.5357, 0.08412, 0.5356, 0.0842, 0.5714, 0.1824, 0.5714, 0.08412, 0.5356, 0.1823, 0.5357, 0.1825, 0.4643, 0.1824, 0.5714, 0.0842, 0.5714, 0.1176, 0.6435, 0.183, 0.6434, 0.183, 0.6434, 0.1176, 0.6435, 0.1229, 0.5937, 0.1837, 0.6786, 0.1216, 0.75, 0.1229, 0.9063, 0.1794, 0.7131, 0.1833, 0.7281, 0.1229, 0.5937, 0.1833, 0.7281, 0.1837, 0.6786, 0.1229, 0.9063, 0.1176, 0.8565, 0.183, 0.8566, 0.1794, 0.7131, 0.1176, 0.8565, 0.0842, 0.9286, 0.1824, 0.9286, 0.183, 0.8566, 0.0842, 0.9286, 0.08412, 0.9644, 0.1823, 0.9643, 0.1824, 0.9286, 0.2499, 0.9643, 0.1823, 0.9643, 0.1825, 1.0, 0.2222, 1.0, 0.2498, 0.03571, 0.1825, 0.03571, 0.1823, 0.07143, 0.2498, 0.07143, 0.2498, 0.07143, 0.1823, 0.07143, 0.1831, 0.1434, 0.2498, 0.1433, 0.2498, 0.1433, 0.1831, 0.1434, 0.1823, 0.1898, 0.2498, 0.1915, 0.2498, 0.1915, 0.1823, 0.1898, 0.1823, 0.25, 0.2498, 0.2595, 0.1823, 0.3102, 0.1831, 0.3566, 0.2498, 0.3567, 0.2498, 0.3214, 0.2498, 0.3214, 0.2498, 0.2595, 0.1823, 0.3102, 0.1831, 0.3566, 0.1823, 0.4286, 0.2498, 0.4286, 0.2498, 0.3567, 0.1823, 0.4286, 0.1825, 0.4643, 0.2498, 0.4643, 0.2498, 0.4286, 0.1825, 0.4643, 0.1823, 0.5357, 0.2499, 0.5357, 0.2498, 0.4643, 0.1823, 0.5357, 0.1824, 0.5714, 0.2499, 0.5714, 0.2499, 0.5357, 0.1824, 0.5714, 0.183, 0.6434, 0.2499, 0.6434, 0.2499, 0.5714, 0.2499, 0.8566, 0.183, 0.8566, 0.1824, 0.9286, 0.2499, 0.9286, 0.1837, 0.6786, 0.2499, 0.6434, 0.183, 0.6434, 0.1794, 0.7131, 0.25, 0.802, 0.1833, 0.7281, 0.183, 0.8566, 0.2499, 0.8566, 0.1794, 0.7131, 0.2499, 0.9286, 0.1824, 0.9286, 0.1823, 0.9643, 0.2499, 0.9643, 0.2778, 0.03573, 0.2498, 0.03571, 0.2498, 0.07143, 0.2778, 0.07143, 0.2499, 0.9643, 0.2778, 1.0, 0.2778, 0.9643, 0.2778, 0.07143, 0.2498, 0.07143, 0.2498, 0.1433, 0.2778, 0.1434, 0.2778, 0.1434, 0.2498, 0.1433, 0.2498, 0.1915, 0.2778, 0.1916, 0.2778, 0.1916, 0.2498, 0.1915, 0.2498, 0.2595, 0.2778, 0.25, 0.2498, 0.3214, 0.2498, 0.3567, 0.2778, 0.3566, 0.2778, 0.3084, 0.2778, 0.3084, 0.2778, 0.25, 0.2498, 0.2595, 0.2498, 0.3567, 0.2498, 0.4286, 0.2778, 0.4286, 0.2778, 0.3566, 0.2498, 0.4286, 0.2498, 0.4643, 0.2778, 0.4643, 0.2778, 0.4286, 0.2499, 0.5357, 0.2499, 0.5714, 0.2778, 0.5714, 0.2778, 0.5357, 0.2778, 0.5357, 0.2778, 0.4643, 0.2499, 0.5357, 0.2499, 0.5714, 0.2499, 0.6434, 0.2778, 0.6434, 0.2778, 0.5714, 0.2499, 0.6434, 0.25, 0.698, 0.2778, 0.6917, 0.2778, 0.6434, 0.2778, 0.8083, 0.25, 0.802, 0.2499, 0.8566, 0.2778, 0.8566, 0.2612, 0.75, 0.2778, 0.6917, 0.25, 0.698, 0.25, 0.802, 0.2778, 0.8083, 0.2612, 0.75, 0.2778, 0.8566, 0.2499, 0.8566, 0.2499, 0.9286, 0.2778, 0.9286, 0.2778, 0.9286, 0.2499, 0.9286, 0.2499, 0.9643, 0.2778, 0.9643, 0.3056, 0.03571, 0.2778, 0.03573, 0.2778, 0.07143, 0.3056, 0.07143, 0.2778, 0.03573, 0.3056, 0.03571, 0.3056, 0.0, 0.3056, 0.07143, 0.2778, 0.07143, 0.2778, 0.1434, 0.3056, 0.1433, 0.3056, 0.1433, 0.2778, 0.1434, 0.2778, 0.1916, 0.3056, 0.1974, 0.3056, 0.1974, 0.2778, 0.1916, 0.2778, 0.25, 0.3056, 0.2589, 0.2778, 0.3566, 0.2778, 0.4286, 0.3056, 0.4286, 0.3056, 0.3487, 0.3056, 0.3487, 0.3056, 0.2589, 0.2778, 0.3084, 0.2778, 0.4286, 0.2778, 0.4643, 0.3056, 0.4643, 0.3056, 0.4286, 0.2778, 0.5357, 0.2778, 0.5714, 0.3056, 0.5714, 0.3056, 0.5357, 0.3056, 0.5357, 0.3056, 0.4643, 0.2778, 0.4643, 0.2778, 0.5714, 0.2778, 0.6434, 0.3056, 0.6433, 0.3056, 0.5714, 0.2778, 0.6434, 0.2778, 0.6917, 0.3056, 0.6864, 0.3056, 0.6433, 0.2778, 0.6917, 0.2612, 0.75, 0.3056, 0.75, 0.3056, 0.6864, 0.3056, 0.75, 0.2612, 0.75, 0.2778, 0.8083, 0.3056, 0.8136, 0.3056, 0.8136, 0.2778, 0.8083, 0.2778, 0.8566, 0.3056, 0.8567, 0.3056, 0.8567, 0.2778, 0.8566, 0.2778, 0.9286, 0.3056, 0.9286, 0.3056, 0.9286, 0.2778, 0.9286, 0.2778, 0.9643, 0.3056, 0.9643, 0.3056, 0.03571, 0.3056, 0.07143, 0.3344, 0.07143, 0.3343, 0.03571, 0.3342, 1.0, 0.3343, 0.9643, 0.3056, 0.9643, 0.3056, 0.07143, 0.3056, 0.1433, 0.3344, 0.1432, 0.3344, 0.07143, 0.3056, 0.1433, 0.3056, 0.1974, 0.3346, 0.1889, 0.3344, 0.1432, 0.3056, 0.1974, 0.3056, 0.2589, 0.3347, 0.25, 0.3346, 0.1889, 0.3344, 0.3568, 0.3056, 0.3487, 0.3056, 0.4286, 0.3344, 0.4286, 0.3056, 0.2589, 0.3346, 0.3111, 0.3347, 0.25, 0.3056, 0.3487, 0.3344, 0.3568, 0.3346, 0.3111, 0.3344, 0.4286, 0.3056, 0.4286, 0.3056, 0.4643, 0.3343, 0.4643, 0.3343, 0.5357, 0.3056, 0.5357, 0.3056, 0.5714, 0.3342, 0.5714, 0.3056, 0.5357, 0.3343, 0.5357, 0.3343, 0.4643, 0.3342, 0.5714, 0.3056, 0.5714, 0.3056, 0.6433, 0.334, 0.6434, 0.334, 0.6434, 0.3056, 0.6433, 0.3056, 0.6864, 0.334, 0.6938, 0.334, 0.6938, 0.3056, 0.6864, 0.3056, 0.75, 0.3339, 0.75, 0.3056, 0.75, 0.3056, 0.8136, 0.334, 0.8062, 0.3339, 0.75, 0.3056, 0.8136, 0.3056, 0.8567, 0.334, 0.8566, 0.334, 0.8062, 0.3056, 0.8567, 0.3056, 0.9286, 0.3342, 0.9286, 0.334, 0.8566, 0.3056, 0.9286, 0.3056, 0.9643, 0.3343, 0.9643, 0.3342, 0.9286, 0.4338, 0.0, 0.3889, 0.0, 0.3343, 0.03571, 0.4334, 0.03571, 0.4334, 0.03571, 0.3343, 0.03571, 0.3344, 0.07143, 0.4401, 0.07143, 0.4401, 0.07143, 0.3344, 0.07143, 0.3344, 0.1432, 0.4396, 0.145, 0.4396, 0.145, 0.3344, 0.1432, 0.3346, 0.1889, 0.4392, 0.2199, 0.4392, 0.2199, 0.3346, 0.1889, 0.3347, 0.25, 0.4427, 0.25, 0.3347, 0.25, 0.3346, 0.3111, 0.4392, 0.2801, 0.4427, 0.25, 0.3346, 0.3111, 0.3344, 0.3568, 0.4396, 0.355, 0.4392, 0.2801, 0.3344, 0.3568, 0.3344, 0.4286, 0.4401, 0.4286, 0.4396, 0.355, 0.3344, 0.4286, 0.3343, 0.4643, 0.4334, 0.4643, 0.4401, 0.4286, 0.3343, 0.4643, 0.3343, 0.5357, 0.4338, 0.5357, 0.4334, 0.4643, 0.3343, 0.5357, 0.3342, 0.5714, 0.4335, 0.5714, 0.4338, 0.5357, 0.3342, 0.5714, 0.334, 0.6434, 0.4343, 0.6434, 0.4335, 0.5714, 0.334, 0.6434, 0.334, 0.6938, 0.4335, 0.6893, 0.4343, 0.6434, 0.334, 0.6938, 0.3339, 0.75, 0.4335, 0.75, 0.4335, 0.6893, 0.4335, 0.75, 0.3339, 0.75, 0.334, 0.8062, 0.4335, 0.8107, 0.4335, 0.8107, 0.334, 0.8062, 0.334, 0.8566, 0.4343, 0.8566, 0.4343, 0.8566, 0.334, 0.8566, 0.3342, 0.9286, 0.4335, 0.9286, 0.4335, 0.9286, 0.3342, 0.9286, 0.3343, 0.9643, 0.4338, 0.9643, 0.4997, 0.5357, 0.4338, 0.5357, 0.4335, 0.5714, 0.4998, 0.5714, 0.4998, 1.0, 0.4997, 0.9643, 0.4338, 0.9643, 0.4401, 0.07143, 0.4998, 0.03577, 0.4334, 0.03571, 0.4334, 0.4643, 0.4998, 0.4642, 0.4401, 0.4286, 0.4338, 0.5357, 0.4997, 0.5357, 0.4998, 0.4642, 0.4998, 0.5714, 0.4335, 0.5714, 0.4343, 0.6434, 0.4998, 0.6436, 0.4998, 0.6436, 0.4343, 0.6434, 0.4335, 0.6893, 0.4999, 0.6946, 0.4999, 0.6946, 0.4335, 0.6893, 0.4335, 0.75, 0.5, 0.75, 0.4335, 0.75, 0.4335, 0.8107, 0.4999, 0.8054, 0.5, 0.75, 0.4335, 0.8107, 0.4343, 0.8566, 0.4998, 0.8564, 0.4999, 0.8054, 0.4343, 0.8566, 0.4335, 0.9286, 0.4998, 0.9286, 0.4998, 0.8564, 0.4335, 0.9286, 0.4338, 0.9643, 0.4997, 0.9643, 0.4998, 0.9286, 0.5, 0.07143, 0.4401, 0.07143, 0.4396, 0.145, 0.5, 0.1434, 0.4401, 0.07143, 0.5, 0.07143, 0.4998, 0.03577, 0.5, 0.1434, 0.4396, 0.145, 0.4392, 0.2199, 0.5, 0.1915, 0.5, 0.1915, 0.4392, 0.2199, 0.4427, 0.25, 0.5, 0.25, 0.4427, 0.25, 0.4392, 0.2801, 0.5, 0.3085, 0.5, 0.25, 0.4392, 0.2801, 0.4396, 0.355, 0.5, 0.3566, 0.5, 0.3085, 0.4396, 0.355, 0.4401, 0.4286, 0.5, 0.4286, 0.5, 0.3566, 0.5278, 0.03571, 0.4998, 0.03577, 0.5, 0.07143, 0.5278, 0.07143, 0.4998, 0.4642, 0.5, 0.4286, 0.4401, 0.4286, 0.4998, 0.03577, 0.5278, 0.03571, 0.5278, 0.0, 0.5278, 0.07143, 0.5, 0.07143, 0.5, 0.1434, 0.5278, 0.1514, 0.5, 0.25, 0.5, 0.3085, 0.5278, 0.3026, 0.5278, 0.2411, 0.5, 0.1915, 0.5278, 0.2411, 0.5278, 0.1514, 0.5, 0.3085, 0.5, 0.3566, 0.5278, 0.3566, 0.5278, 0.3026, 0.5, 0.3566, 0.5, 0.4286, 0.5278, 0.4286, 0.5278, 0.3566, 0.5, 0.4286, 0.4998, 0.4642, 0.5278, 0.4643, 0.5278, 0.4286, 0.4997, 0.5357, 0.4998, 0.5714, 0.5278, 0.5714, 0.5278, 0.5357, 0.5278, 0.5357, 0.5278, 0.4643, 0.4998, 0.4642, 0.4998, 0.5714, 0.4998, 0.6436, 0.5278, 0.6434, 0.5278, 0.5714, 0.4998, 0.6436, 0.4999, 0.6946, 0.5278, 0.6864, 0.5278, 0.6434, 0.4999, 0.6946, 0.5, 0.75, 0.5278, 0.75, 0.5278, 0.6864, 0.5278, 0.75, 0.5, 0.75, 0.4999, 0.8054, 0.5278, 0.8136, 0.5278, 0.8136, 0.4999, 0.8054, 0.4998, 0.8564, 0.5278, 0.8566, 0.5278, 0.8566, 0.4998, 0.8564, 0.4998, 0.9286, 0.5278, 0.9286, 0.5278, 0.9286, 0.4998, 0.9286, 0.4997, 0.9643, 0.5278, 0.9643, 0.5278, 0.0, 0.5278, 0.03571, 0.5556, 0.03571, 0.5556, 0.0, 0.5278, 0.03571, 0.5278, 0.07143, 0.5556, 0.07143, 0.5556, 0.03571, 0.5278, 0.07143, 0.5278, 0.1514, 0.5556, 0.1433, 0.5556, 0.07143, 0.5556, 0.25, 0.5278, 0.2411, 0.5278, 0.3026, 0.5556, 0.3084, 0.5556, 0.1916, 0.5556, 0.1433, 0.5278, 0.1514, 0.5556, 0.25, 0.5556, 0.1916, 0.5278, 0.2411, 0.5556, 0.3084, 0.5278, 0.3026, 0.5278, 0.3566, 0.5556, 0.3567, 0.5556, 0.3567, 0.5278, 0.3566, 0.5278, 0.4286, 0.5556, 0.4286, 0.5556, 0.4286, 0.5278, 0.4286, 0.5278, 0.4643, 0.5556, 0.4643, 0.5556, 0.4643, 0.5278, 0.4643, 0.5278, 0.5357, 0.5556, 0.5357, 0.5556, 0.5357, 0.5278, 0.5357, 0.5278, 0.5714, 0.5556, 0.5714, 0.5556, 0.5714, 0.5278, 0.5714, 0.5278, 0.6434, 0.5556, 0.6434, 0.5556, 0.6434, 0.5278, 0.6434, 0.5278, 0.6864, 0.5556, 0.6917, 0.5556, 0.6917, 0.5278, 0.6864, 0.5278, 0.75, 0.5556, 0.75, 0.5278, 0.75, 0.5278, 0.8136, 0.5556, 0.8083, 0.5556, 0.75, 0.5278, 0.8136, 0.5278, 0.8566, 0.5556, 0.8566, 0.5556, 0.8083, 0.5278, 0.8566, 0.5278, 0.9286, 0.5556, 0.9286, 0.5556, 0.8566, 0.5278, 0.9286, 0.5278, 0.9643, 0.5556, 0.9643, 0.5556, 0.9286, 0.5556, 0.0, 0.5556, 0.03571, 0.5843, 0.03571, 0.5833, 0.0, 0.5556, 0.03571, 0.5556, 0.07143, 0.5842, 0.07143, 0.5843, 0.03571, 0.5556, 0.07143, 0.5556, 0.1433, 0.5833, 0.1432, 0.5842, 0.07143, 0.5556, 0.1433, 0.5556, 0.1916, 0.5833, 0.1915, 0.5833, 0.1432, 0.5556, 0.1916, 0.5556, 0.25, 0.5833, 0.25, 0.5833, 0.1915, 0.5833, 0.25, 0.5556, 0.25, 0.5556, 0.3084, 0.5833, 0.3085, 0.5833, 0.3085, 0.5556, 0.3084, 0.5556, 0.3567, 0.5833, 0.3568, 0.5833, 0.3568, 0.5556, 0.3567, 0.5556, 0.4286, 0.5842, 0.4286, 0.5842, 0.4286, 0.5556, 0.4286, 0.5556, 0.4643, 0.5843, 0.4643, 0.5843, 0.4643, 0.5556, 0.4643, 0.5556, 0.5357, 0.5841, 0.5357, 0.5841, 0.5357, 0.5556, 0.5357, 0.5556, 0.5714, 0.5842, 0.5714, 0.5842, 0.5714, 0.5556, 0.5714, 0.5556, 0.6434, 0.584, 0.6431, 0.584, 0.6431, 0.5556, 0.6434, 0.5556, 0.6917, 0.5833, 0.6918, 0.5833, 0.6918, 0.5556, 0.6917, 0.5556, 0.75, 0.5841, 0.75, 0.5556, 0.75, 0.5556, 0.8083, 0.5833, 0.8082, 0.5841, 0.75, 0.5556, 0.8083, 0.5556, 0.8566, 0.584, 0.8569, 0.5833, 0.8082, 0.5556, 0.8566, 0.5556, 0.9286, 0.5842, 0.9286, 0.584, 0.8569, 0.5556, 0.9286, 0.5556, 0.9643, 0.5841, 0.9643, 0.5842, 0.9286, 0.5833, 0.1432, 0.5833, 0.1915, 0.6149, 0.2645, 0.6145, 0.1488, 0.5833, 0.1915, 0.5833, 0.25, 0.6132, 0.25, 0.6149, 0.2645, 0.6132, 0.25, 0.5833, 0.25, 0.5833, 0.3085, 0.6149, 0.2355, 0.6149, 0.2355, 0.5833, 0.3085, 0.5833, 0.3568, 0.6145, 0.3512, 0.5843, 0.03571, 0.5842, 0.07143, 0.749, 0.07143, 0.749, 0.03572, 0.5833, 0.6918, 0.6156, 0.6936, 0.584, 0.6431, 0.584, 0.8569, 0.6156, 0.8064, 0.5833, 0.8082, 0.6667, 1.0, 0.7491, 0.9643, 0.5841, 0.9643, 0.5842, 0.07143, 0.6145, 0.1488, 0.7174, 0.1476, 0.749, 0.07143, 0.6145, 0.1488, 0.6149, 0.2645, 0.7166, 0.2402, 0.7174, 0.1476, 0.6149, 0.2645, 0.6132, 0.25, 0.718, 0.25, 0.7166, 0.2402, 0.718, 0.25, 0.6132, 0.25, 0.6149, 0.2355, 0.7166, 0.2598, 0.7166, 0.2598, 0.6149, 0.2355, 0.6145, 0.3512, 0.7174, 0.3524, 0.7174, 0.3524, 0.6145, 0.3512, 0.5842, 0.4286, 0.749, 0.4286, 0.749, 0.4286, 0.5842, 0.4286, 0.5843, 0.4643, 0.749, 0.4643, 0.7491, 0.5357, 0.5841, 0.5357, 0.5842, 0.5714, 0.7491, 0.5714, 0.5841, 0.5357, 0.7491, 0.5357, 0.749, 0.4643, 0.7491, 0.5714, 0.5842, 0.5714, 0.584, 0.6431, 0.7492, 0.6434, 0.7492, 0.6434, 0.584, 0.6431, 0.6156, 0.6936, 0.7144, 0.6786, 0.6156, 0.8064, 0.584, 0.8569, 0.7492, 0.8566, 0.7144, 0.8214, 0.5841, 0.75, 0.7492, 0.75, 0.6156, 0.6936, 0.6156, 0.8064, 0.7492, 0.75, 0.5841, 0.75, 0.584, 0.8569, 0.5842, 0.9286, 0.7491, 0.9286, 0.7492, 0.8566, 0.5842, 0.9286, 0.5841, 0.9643, 0.7491, 0.9643, 0.7491, 0.9286, 0.75, 0.1434, 0.7174, 0.1476, 0.7166, 0.2402, 0.75, 0.1916, 0.7492, 0.75, 0.7499, 0.6918, 0.6156, 0.6936, 0.6156, 0.8064, 0.7499, 0.8082, 0.7492, 0.75, 0.7222, 1.0, 0.7778, 1.0, 0.7491, 0.9643, 0.7174, 0.1476, 0.75, 0.1434, 0.749, 0.07143, 0.75, 0.1916, 0.7166, 0.2402, 0.718, 0.25, 0.75, 0.25, 0.718, 0.25, 0.7166, 0.2598, 0.75, 0.3084, 0.75, 0.25, 0.7166, 0.2598, 0.7174, 0.3524, 0.75, 0.3566, 0.75, 0.3084, 0.7778, 0.03574, 0.749, 0.03572, 0.749, 0.07143, 0.7778, 0.07143, 0.749, 0.4286, 0.75, 0.3566, 0.7174, 0.3524, 0.7491, 0.5357, 0.7778, 0.4643, 0.749, 0.4643, 0.7778, 0.07143, 0.749, 0.07143, 0.75, 0.1434, 0.7778, 0.1434, 0.7778, 0.1434, 0.75, 0.1434, 0.75, 0.1916, 0.7778, 0.1916, 0.7778, 0.1916, 0.75, 0.1916, 0.75, 0.25, 0.7778, 0.25, 0.75, 0.25, 0.75, 0.3084, 0.7778, 0.3084, 0.7778, 0.25, 0.75, 0.3084, 0.75, 0.3566, 0.7778, 0.3566, 0.7778, 0.3084, 0.75, 0.3566, 0.749, 0.4286, 0.7778, 0.4286, 0.7778, 0.3566, 0.749, 0.4286, 0.749, 0.4643, 0.7778, 0.4643, 0.7778, 0.4286, 0.7491, 0.5357, 0.7491, 0.5714, 0.7778, 0.5714, 0.7778, 0.5357, 0.7491, 0.5714, 0.7492, 0.6434, 0.7778, 0.6435, 0.7778, 0.5714, 0.7492, 0.6434, 0.7499, 0.6918, 0.7778, 0.6917, 0.7778, 0.6435, 0.7499, 0.6918, 0.7492, 0.75, 0.7778, 0.75, 0.7778, 0.6917, 0.7778, 0.75, 0.7492, 0.75, 0.7499, 0.8082, 0.7778, 0.8083, 0.7778, 0.8083, 0.7499, 0.8082, 0.7492, 0.8566, 0.7778, 0.8565, 0.7778, 0.8565, 0.7492, 0.8566, 0.7491, 0.9286, 0.7778, 0.9286, 0.7778, 0.9286, 0.7491, 0.9286, 0.7491, 0.9643, 0.7778, 0.9643, 0.8056, 0.03571, 0.7778, 0.03574, 0.7778, 0.07143, 0.8056, 0.07143, 0.7778, 0.03574, 0.8056, 0.03571, 0.8056, 0.0, 0.8056, 0.07143, 0.7778, 0.07143, 0.7778, 0.1434, 0.8056, 0.1433, 0.8056, 0.1433, 0.7778, 0.1434, 0.7778, 0.1916, 0.8056, 0.1974, 0.8056, 0.1974, 0.7778, 0.1916, 0.7778, 0.25, 0.8056, 0.2589, 0.7778, 0.3566, 0.7778, 0.4286, 0.8056, 0.4286, 0.8056, 0.3487, 0.8056, 0.3487, 0.8056, 0.2589, 0.7778, 0.3084, 0.7778, 0.4286, 0.7778, 0.4643, 0.8056, 0.4643, 0.8056, 0.4286, 0.7778, 0.5357, 0.7778, 0.5714, 0.8056, 0.5714, 0.8056, 0.5357, 0.8056, 0.5357, 0.8056, 0.4643, 0.7778, 0.4643, 0.7778, 0.5714, 0.7778, 0.6435, 0.8056, 0.6433, 0.8056, 0.5714, 0.7778, 0.6435, 0.7778, 0.6917, 0.8056, 0.6864, 0.8056, 0.6433, 0.7778, 0.6917, 0.7778, 0.75, 0.8056, 0.75, 0.8056, 0.6864, 0.8056, 0.75, 0.7778, 0.75, 0.7778, 0.8083, 0.8056, 0.8136, 0.8056, 0.8136, 0.7778, 0.8083, 0.7778, 0.8565, 0.8056, 0.8567, 0.8056, 0.8567, 0.7778, 0.8565, 0.7778, 0.9286, 0.8056, 0.9286, 0.8056, 0.9286, 0.7778, 0.9286, 0.7778, 0.9643, 0.8056, 0.9643, 0.8056, 0.0, 0.8056, 0.03571, 0.8333, 0.03571, 0.8333, 0.0, 0.8056, 0.03571, 0.8056, 0.07143, 0.8333, 0.07143, 0.8333, 0.03571, 0.8056, 0.07143, 0.8056, 0.1433, 0.8333, 0.1433, 0.8333, 0.07143, 0.8056, 0.1433, 0.8056, 0.1974, 0.8333, 0.1916, 0.8333, 0.1433, 0.8056, 0.1974, 0.8056, 0.2589, 0.8333, 0.25, 0.8333, 0.1916, 0.8333, 0.3567, 0.8056, 0.3487, 0.8056, 0.4286, 0.8333, 0.4286, 0.8056, 0.2589, 0.8333, 0.3084, 0.8333, 0.25, 0.8056, 0.3487, 0.8333, 0.3567, 0.8333, 0.3084, 0.8333, 0.4286, 0.8056, 0.4286, 0.8056, 0.4643, 0.8333, 0.4643, 0.8333, 0.4643, 0.8056, 0.4643, 0.8056, 0.5357, 0.8333, 0.5357, 0.8333, 0.5357, 0.8056, 0.5357, 0.8056, 0.5714, 0.8333, 0.5714, 0.8333, 0.5714, 0.8056, 0.5714, 0.8056, 0.6433, 0.8333, 0.6434, 0.8333, 0.6434, 0.8056, 0.6433, 0.8056, 0.6864, 0.8333, 0.6918, 0.8333, 0.6918, 0.8056, 0.6864, 0.8056, 0.75, 0.8333, 0.75, 0.8056, 0.75, 0.8056, 0.8136, 0.8333, 0.8082, 0.8333, 0.75, 0.8056, 0.8136, 0.8056, 0.8567, 0.8333, 0.8566, 0.8333, 0.8082, 0.8056, 0.8567, 0.8056, 0.9286, 0.8333, 0.9286, 0.8333, 0.8566, 0.8056, 0.9286, 0.8056, 0.9643, 0.8333, 0.9643, 0.8333, 0.9286, 0.8333, 0.03571, 0.8333, 0.07143, 0.8769, 0.07143, 0.8763, 0.03571, 0.8611, 1.0, 0.8769, 0.9643, 0.8333, 0.9643, 0.8333, 0.07143, 0.8333, 0.1433, 0.8752, 0.1417, 0.8769, 0.07143, 0.8333, 0.1433, 0.8333, 0.1916, 0.8753, 0.1912, 0.8752, 0.1417, 0.8333, 0.1916, 0.8333, 0.25, 0.8752, 0.25, 0.8753, 0.1912, 0.8752, 0.25, 0.8333, 0.25, 0.8333, 0.3084, 0.8753, 0.3088, 0.8753, 0.3088, 0.8333, 0.3084, 0.8333, 0.3567, 0.8752, 0.3583, 0.8752, 0.3583, 0.8333, 0.3567, 0.8333, 0.4286, 0.8769, 0.4286, 0.8769, 0.4286, 0.8333, 0.4286, 0.8333, 0.4643, 0.8763, 0.4643, 0.8769, 0.5357, 0.8333, 0.5357, 0.8333, 0.5714, 0.8759, 0.5714, 0.8333, 0.5357, 0.8769, 0.5357, 0.8763, 0.4643, 0.8759, 0.5714, 0.8333, 0.5714, 0.8333, 0.6434, 0.8781, 0.6431, 0.8781, 0.6431, 0.8333, 0.6434, 0.8333, 0.6918, 0.8778, 0.6945, 0.8778, 0.6945, 0.8333, 0.6918, 0.8333, 0.75, 0.8785, 0.75, 0.8333, 0.75, 0.8333, 0.8082, 0.8778, 0.8055, 0.8785, 0.75, 0.8333, 0.8082, 0.8333, 0.8566, 0.8781, 0.8569, 0.8778, 0.8055, 0.8333, 0.8566, 0.8333, 0.9286, 0.8759, 0.9286, 0.8781, 0.8569, 0.8333, 0.9286, 0.8333, 0.9643, 0.8769, 0.9643, 0.8759, 0.9286, 0.8769, 0.07143, 0.8752, 0.1417, 0.9992, 0.1434, 0.9993, 0.07143, 0.8769, 0.07143, 0.9995, 0.03571, 0.8763, 0.03571, 0.8753, 0.1912, 0.9992, 0.1434, 0.8752, 0.1417, 0.8752, 0.25, 0.9666, 0.2143, 0.8753, 0.1912, 0.8753, 0.3088, 0.9666, 0.2857, 0.8752, 0.25, 0.8752, 0.3583, 0.9992, 0.3566, 0.8753, 0.3088, 0.8763, 0.4643, 0.9995, 0.4643, 0.8769, 0.4286, 0.8759, 0.5714, 0.9997, 0.5714, 0.8769, 0.5357, 0.8778, 0.6945, 0.9999, 0.6786, 0.8781, 0.6431, 0.8785, 0.75, 1.0, 0.75, 0.8778, 0.6945, 0.8778, 0.8055, 1.0, 0.75, 0.8785, 0.75, 0.8781, 0.8569, 0.9999, 0.8214, 0.8778, 0.8055, 0.8769, 0.9643, 0.9997, 0.9286, 0.8759, 0.9286, 0.9608, 1.0, 0.9996, 0.9643, 0.8769, 0.9643, 0.9992, 0.3566, 0.8752, 0.3583, 0.8769, 0.4286, 0.9993, 0.4286, 0.9666, 0.2143, 1.0, 0.1916, 0.8753, 0.1912, 0.8753, 0.3088, 1.0, 0.3084, 0.9666, 0.2857, 0.8769, 0.5357, 0.9996, 0.5357, 0.9995, 0.4643, 0.8781, 0.6431, 0.9998, 0.6435, 0.9997, 0.5714, 0.8778, 0.6945, 0.9998, 0.7143, 0.9999, 0.6786, 0.9999, 0.8214, 0.9998, 0.7857, 0.8778, 0.8055, 0.9997, 0.9286, 0.9998, 0.8565, 0.8781, 0.8569])
me_beziercircle.materials.append(mat_material_001)
me_beziercircle.auto_texspace = False
me_beziercircle.update()
me_plane = bpy.data.meshes.new('Plane')
me_plane.from_pydata([(-1.833, -1.016, 7.161e-15), (-2.053, -0.9062, 6.389e-15), (2.023, -0.9062, 6.389e-15), (1.804, -1.016, 7.161e-15), (-1.833, 1.016, -7.161e-15), (-2.053, 0.9062, -6.389e-15), (1.804, 1.016, -7.161e-15), (2.023, 0.9062, -6.389e-15)], [], [(1, 0, 3, 2, 7, 6, 4, 5)])
_uv = me_plane.uv_layers.new(name='UVMap')
_uv.uv.foreach_set('vector', [0.0, 0.05393, 0.05393, 0.0, 0.9461, 0.0, 1.0, 0.05393, 1.0, 0.9461, 0.9461, 1.0, 0.05393, 1.0, 0.0, 0.9461])
me_plane.update()

# ---- objects
ob_beziercircle = bpy.data.objects.new('BezierCircle', me_beziercircle)
ob_plane = bpy.data.objects.new('Plane', me_plane)

# ---- transforms, parenting, visibility, modifiers, constraints
ob_beziercircle.location = (0.0, -2.53, 2.155)
ob_beziercircle.rotation_euler = (1.571, -0.0, 0.0)
ob_beziercircle.scale = (0.3685, 0.3685, 0.2159)
ob_plane.location = (0.0, -2.53, 2.129)
ob_plane.rotation_euler = (1.571, -0.0, 0.0)
ob_plane.scale = (0.4299, 0.4299, 0.4299)
_m = ob_plane.modifiers.new('Subdivision', 'SUBSURF')
_m.levels = 2

# ---- collection membership
col_collection.objects.link(ob_beziercircle)
col_collection.objects.link(ob_plane)

# ---- scene / render settings (as saved in the file)
scene.frame_start = 1; scene.frame_end = 250; scene.frame_set(1)
scene.render.engine = 'BLENDER_EEVEE_NEXT'
scene.cycles.sampling_pattern = 'TABULATED_SOBOL'
scene.view_settings.view_transform = 'Filmic'
bpy.context.view_layer.update()

# ---- added for rendering (the .blend has no active camera and no usable light): camera, sun
cam_auto = bpy.data.cameras.new('AutoCamera')
cam_auto.lens = 50.0
cam_auto.sensor_width = 36.0
cam_auto.clip_end = 1000.0
ob_auto_camera = bpy.data.objects.new('AutoCamera', cam_auto)
scene.collection.objects.link(ob_auto_camera)
ob_auto_camera.location = (1.8909, -4.81141, 3.65253)
ob_auto_camera.rotation_euler = (1.09748, -7.21219e-08, 0.694738)
scene.camera = ob_auto_camera
light_auto_sun = bpy.data.lights.new('AutoSun', 'SUN')
light_auto_sun.energy = 3.0
light_auto_sun.angle = 0.0523599
ob_auto_sun = bpy.data.objects.new('AutoSun', light_auto_sun)
scene.collection.objects.link(ob_auto_sun)
ob_auto_sun.rotation_euler = (0.872665, 0.174533, 0.523599)
bpy.context.view_layer.update()
